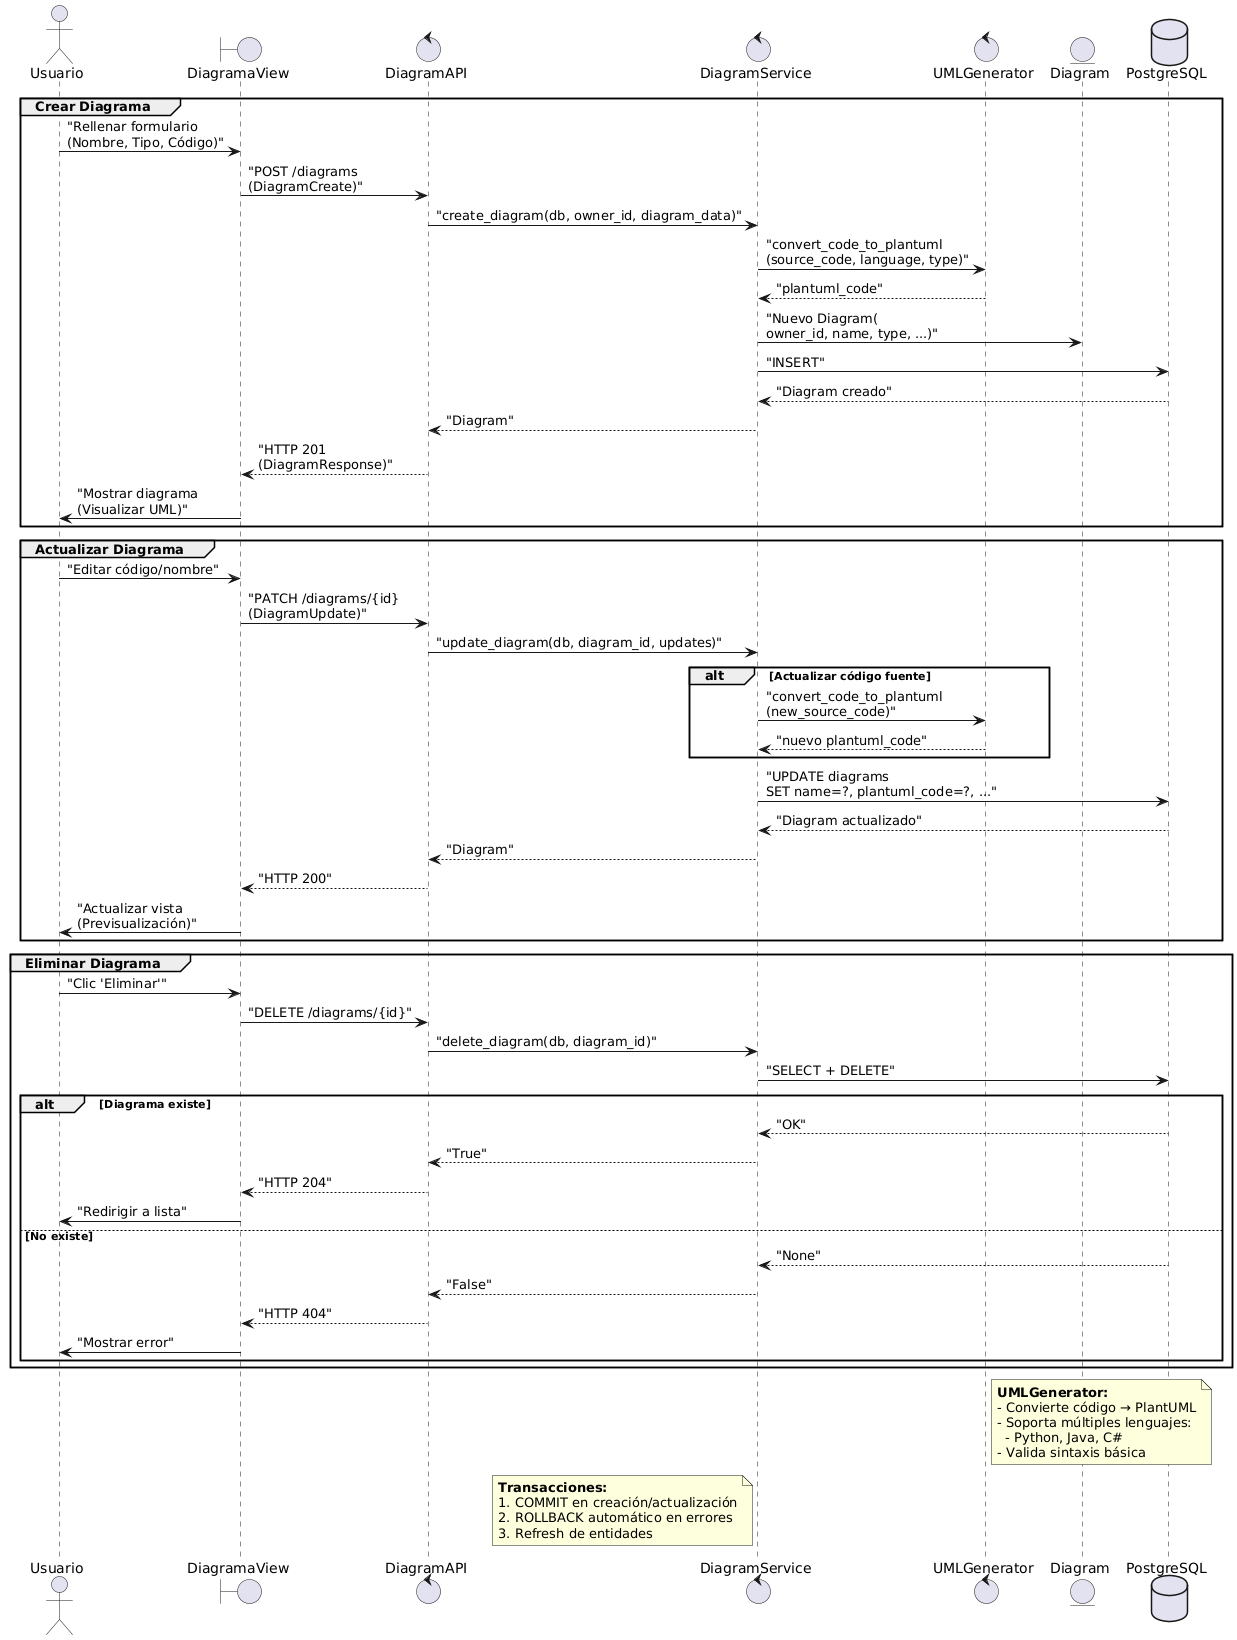

The diagram above was rendered by PlantUML. Its source (embedded in the PNG):
@startuml
actor "Usuario" as usuario
boundary "DiagramaView" as frontend
control "DiagramAPI" as api
control "DiagramService" as servicio
control "UMLGenerator" as uml
entity "Diagram" as diagrama
database "PostgreSQL" as db

' ==== CREAR DIAGRAMA ====
group Crear Diagrama
usuario -> frontend : "Rellenar formulario\n(Nombre, Tipo, Código)"
frontend -> api : "POST /diagrams\n(DiagramCreate)"
api -> servicio : "create_diagram(db, owner_id, diagram_data)"

servicio -> uml : "convert_code_to_plantuml\n(source_code, language, type)"
uml --> servicio : "plantuml_code"

servicio -> diagrama : "Nuevo Diagram(\nowner_id, name, type, ...)"
servicio -> db : "INSERT"
db --> servicio : "Diagram creado"
servicio --> api : "Diagram"
api --> frontend : "HTTP 201\n(DiagramResponse)"
frontend -> usuario : "Mostrar diagrama\n(Visualizar UML)"
end

' ==== ACTUALIZAR DIAGRAMA ====
group Actualizar Diagrama
usuario -> frontend : "Editar código/nombre"
frontend -> api : "PATCH /diagrams/{id}\n(DiagramUpdate)"
api -> servicio : "update_diagram(db, diagram_id, updates)"

alt Actualizar código fuente
    servicio -> uml : "convert_code_to_plantuml\n(new_source_code)"
    uml --> servicio : "nuevo plantuml_code"
end

servicio -> db : "UPDATE diagrams\nSET name=?, plantuml_code=?, ..."
db --> servicio : "Diagram actualizado"
servicio --> api : "Diagram"
api --> frontend : "HTTP 200"
frontend -> usuario : "Actualizar vista\n(Previsualización)"
end

' ==== ELIMINAR DIAGRAMA ====
group Eliminar Diagrama
usuario -> frontend : "Clic 'Eliminar'"
frontend -> api : "DELETE /diagrams/{id}"
api -> servicio : "delete_diagram(db, diagram_id)"

servicio -> db : "SELECT + DELETE"
alt Diagrama existe
    db --> servicio : "OK"
    servicio --> api : "True"
    api --> frontend : "HTTP 204"
    frontend -> usuario : "Redirigir a lista"
else No existe
    db --> servicio : "None"
    servicio --> api : "False"
    api --> frontend : "HTTP 404"
    frontend -> usuario : "Mostrar error"
end
end

' ==== NOTAS TÉCNICAS ====
note right of uml
**UMLGenerator:**
- Convierte código → PlantUML
- Soporta múltiples lenguajes:
  - Python, Java, C#
- Valida sintaxis básica
end note

note left of servicio
**Transacciones:**
1. COMMIT en creación/actualización
2. ROLLBACK automático en errores
3. Refresh de entidades
end note
@enduml